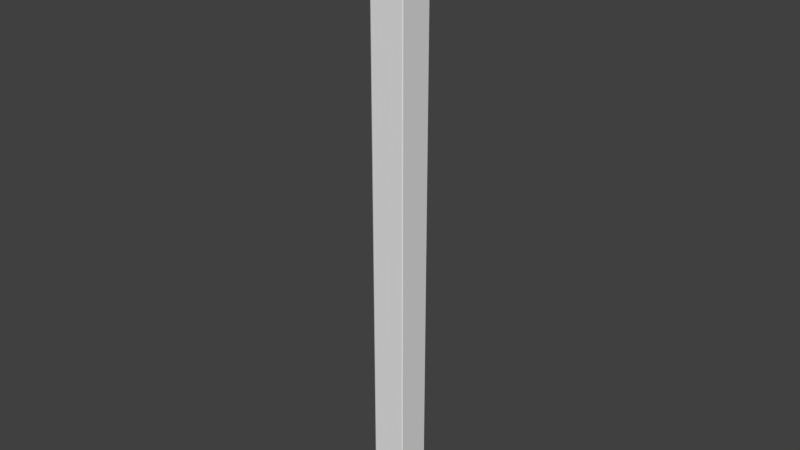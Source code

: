 # Source: BreakerConduit.blend  (saved by Blender 2.91.10; exported with 4.5.12 LTS)
import bpy
from mathutils import Matrix  # noqa: F401  (used for matrix-valued properties, if any)

bpy.ops.wm.read_factory_settings(use_empty=True)
scene = bpy.context.scene
scene.name = 'Scene'

# ---- collections
col_collection_1 = bpy.data.collections.new('Collection 1'); scene.collection.children.link(col_collection_1)

# ---- materials (node trees are filled in below, after node groups)
mat_breakerconduit = bpy.data.materials.new('BreakerConduit')
mat_breakerconduit.alpha_threshold = 0.0
mat_breakerconduit.use_transparent_shadow = False
mat_breakerconduit.roughness = 0.5
mat_breakerconduit.line_color = (0.0, 0.0, 0.0, 1.0)

# ---- material node trees

# ---- world
world_world = bpy.data.worlds.new('World'); scene.world = world_world
world_world.color = (0.05088, 0.05088, 0.05088)
world_world.use_sun_shadow = False
world_world.sun_shadow_jitter_overblur = 0.0
world_world.cycles.sampling_method = 'MANUAL'
world_world.cycles.sample_map_resolution = 256

# ---- meshes
me_cube = bpy.data.meshes.new('Cube')
me_cube.from_pydata([(0.11, 0.11, -1.947), (0.11, -0.11, -1.947), (-0.11, -0.11, -1.947), (-0.11, 0.11, -1.947), (0.11, 0.11, 1.947), (0.11, -0.11, 1.947), (-0.11, -0.11, 1.947), (-0.11, 0.11, 1.947)], [], [(0, 4, 5, 1), (1, 5, 6, 2), (2, 6, 7, 3), (4, 0, 3, 7)])
me_cube.polygons.foreach_set('use_smooth', [True] * 4)
_uv = me_cube.uv_layers.new(name='UVMap')
_uv.uv.foreach_set('vector', [0.4959, -3.429, 0.4959, 0.999, 0.2458, 0.999, 0.2458, -3.429, 0.2458, -3.429, 0.2458, 0.999, -0.004355, 0.999, -0.004351, -3.429, 0.9961, -3.429, 0.9961, 0.999, 0.746, 0.999, 0.746, -3.429, 0.4959, 0.999, 0.4959, -3.429, 0.746, -3.429, 0.746, 0.999])
me_cube.materials.append(mat_breakerconduit)
me_cube.use_remesh_preserve_volume = False
me_cube.use_remesh_preserve_attributes = False
me_cube.use_mirror_vertex_groups = False
me_cube.update()

# ---- objects
ob_cube = bpy.data.objects.new('Cube', me_cube)

# ---- transforms, parenting, visibility, modifiers, constraints
ob_cube.location = (0.0, 0.0, 0.0)
ob_cube.lock_rotations_4d = False
ob_cube.empty_display_type = 'ARROWS'
ob_cube.lineart.crease_threshold = 0.0
_m = ob_cube.modifiers.new('Bevel', 'BEVEL')
_m.width = 0.007
_m.width_pct = 0.007
_m.segments = 2
_m.limit_method = 'NONE'
_m.profile = 1.0
_m.spread = 0.0

# ---- collection membership
col_collection_1.objects.link(ob_cube)

# ---- scene / render settings (as saved in the file)
scene.frame_start = 1; scene.frame_end = 250; scene.frame_set(1)
scene.render.engine = 'BLENDER_EEVEE_NEXT'
scene.render.resolution_percentage = 50
scene.render.dither_intensity = 0.0
scene.cycles.use_denoising = False
scene.cycles.samples = 10
scene.cycles.sampling_pattern = 'TABULATED_SOBOL'
scene.cycles.light_sampling_threshold = 0.0
scene.cycles.use_adaptive_sampling = False
scene.cycles.use_light_tree = False
scene.cycles.blur_glossy = 0.0
scene.cycles.pixel_filter_type = 'GAUSSIAN'
scene.cycles.sample_clamp_indirect = 0.0
scene.view_settings.view_transform = 'Standard'
bpy.context.view_layer.update()

# ---- added for rendering (the .blend has no active camera and no usable light): camera, sun
cam_auto = bpy.data.cameras.new('AutoCamera')
cam_auto.lens = 50.0
cam_auto.sensor_width = 36.0
cam_auto.clip_end = 1000.0
ob_auto_camera = bpy.data.objects.new('AutoCamera', cam_auto)
scene.collection.objects.link(ob_auto_camera)
ob_auto_camera.location = (3.61492, -4.33791, 2.89194)
ob_auto_camera.rotation_euler = (1.09748, -7.21219e-08, 0.694738)
scene.camera = ob_auto_camera
light_auto_sun = bpy.data.lights.new('AutoSun', 'SUN')
light_auto_sun.energy = 3.0
light_auto_sun.angle = 0.0523599
ob_auto_sun = bpy.data.objects.new('AutoSun', light_auto_sun)
scene.collection.objects.link(ob_auto_sun)
ob_auto_sun.rotation_euler = (0.872665, 0.174533, 0.523599)
bpy.context.view_layer.update()
